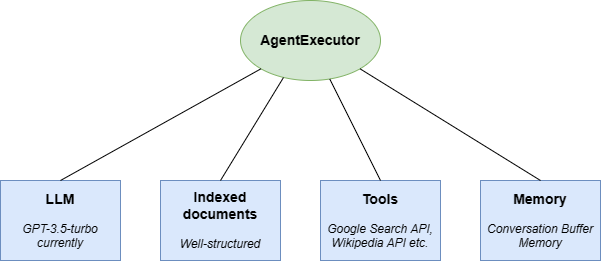

The diagram above was exported from draw.io. Its source (the exported page's mxGraphModel, read from the mxfile embedded in the PNG):
<mxGraphModel dx="1377" dy="756" grid="1" gridSize="10" guides="1" tooltips="1" connect="1" arrows="1" fold="1" page="1" pageScale="1" pageWidth="1169" pageHeight="827" math="0" shadow="0">
  <root>
    <mxCell id="0" />
    <mxCell id="1" parent="0" />
    <mxCell id="ToRfyEy9vJ_EcrMSde4P-1" value="&lt;b&gt;&lt;font style=&quot;font-size: 14px;&quot;&gt;LLM&lt;br&gt;&lt;/font&gt;&lt;/b&gt;&lt;br&gt;&lt;i&gt;GPT-3.5-turbo currently&lt;/i&gt;" style="rounded=0;whiteSpace=wrap;html=1;fillColor=#dae8fc;strokeColor=#6c8ebf;" parent="1" vertex="1">
      <mxGeometry x="40" y="360" width="120" height="80" as="geometry" />
    </mxCell>
    <mxCell id="ToRfyEy9vJ_EcrMSde4P-2" value="&lt;b style=&quot;font-size: 14px;&quot;&gt;Indexed documents&lt;br&gt;&lt;/b&gt;&lt;br&gt;&lt;i&gt;Well-structured&lt;/i&gt;" style="rounded=0;whiteSpace=wrap;html=1;fillColor=#dae8fc;strokeColor=#6c8ebf;" parent="1" vertex="1">
      <mxGeometry x="200" y="360" width="120" height="80" as="geometry" />
    </mxCell>
    <mxCell id="ToRfyEy9vJ_EcrMSde4P-3" value="&lt;b style=&quot;font-size: 14px;&quot;&gt;Tools&lt;br&gt;&lt;/b&gt;&lt;br&gt;&lt;i&gt;Google Search API,&lt;br&gt;Wikipedia API etc.&lt;/i&gt;" style="rounded=0;whiteSpace=wrap;html=1;fillColor=#dae8fc;strokeColor=#6c8ebf;" parent="1" vertex="1">
      <mxGeometry x="360" y="360" width="120" height="80" as="geometry" />
    </mxCell>
    <mxCell id="ToRfyEy9vJ_EcrMSde4P-5" value="&lt;font style=&quot;font-size: 14px;&quot;&gt;&lt;b&gt;AgentExecutor&lt;/b&gt;&lt;/font&gt;" style="ellipse;whiteSpace=wrap;html=1;fillColor=#d5e8d4;strokeColor=#82b366;" parent="1" vertex="1">
      <mxGeometry x="280" y="180" width="140" height="80" as="geometry" />
    </mxCell>
    <mxCell id="ToRfyEy9vJ_EcrMSde4P-6" value="" style="endArrow=none;html=1;rounded=0;entryX=0;entryY=1;entryDx=0;entryDy=0;exitX=0.5;exitY=0;exitDx=0;exitDy=0;" parent="1" source="ToRfyEy9vJ_EcrMSde4P-1" target="ToRfyEy9vJ_EcrMSde4P-5" edge="1">
      <mxGeometry width="50" height="50" relative="1" as="geometry">
        <mxPoint x="610" y="490" as="sourcePoint" />
        <mxPoint x="660" y="440" as="targetPoint" />
      </mxGeometry>
    </mxCell>
    <mxCell id="ToRfyEy9vJ_EcrMSde4P-7" value="" style="endArrow=none;html=1;rounded=0;entryX=0.307;entryY=0.963;entryDx=0;entryDy=0;exitX=0.5;exitY=0;exitDx=0;exitDy=0;entryPerimeter=0;" parent="1" source="ToRfyEy9vJ_EcrMSde4P-2" target="ToRfyEy9vJ_EcrMSde4P-5" edge="1">
      <mxGeometry width="50" height="50" relative="1" as="geometry">
        <mxPoint x="200" y="370" as="sourcePoint" />
        <mxPoint x="311" y="258" as="targetPoint" />
      </mxGeometry>
    </mxCell>
    <mxCell id="ToRfyEy9vJ_EcrMSde4P-8" value="" style="endArrow=none;html=1;rounded=0;exitX=0.5;exitY=0;exitDx=0;exitDy=0;" parent="1" source="ToRfyEy9vJ_EcrMSde4P-3" target="ToRfyEy9vJ_EcrMSde4P-5" edge="1">
      <mxGeometry width="50" height="50" relative="1" as="geometry">
        <mxPoint x="210" y="380" as="sourcePoint" />
        <mxPoint x="321" y="268" as="targetPoint" />
      </mxGeometry>
    </mxCell>
    <mxCell id="1c9jD-vjKujfzP5gFglJ-1" value="&lt;b style=&quot;font-size: 14px;&quot;&gt;Memory&lt;br&gt;&lt;/b&gt;&lt;br&gt;&lt;i&gt;Conversation Buffer Memory&lt;/i&gt;" style="rounded=0;whiteSpace=wrap;html=1;fillColor=#dae8fc;strokeColor=#6c8ebf;" vertex="1" parent="1">
      <mxGeometry x="520" y="360" width="120" height="80" as="geometry" />
    </mxCell>
    <mxCell id="1c9jD-vjKujfzP5gFglJ-2" value="" style="endArrow=none;html=1;rounded=0;exitX=0.5;exitY=0;exitDx=0;exitDy=0;entryX=1;entryY=1;entryDx=0;entryDy=0;" edge="1" parent="1" source="1c9jD-vjKujfzP5gFglJ-1" target="ToRfyEy9vJ_EcrMSde4P-5">
      <mxGeometry width="50" height="50" relative="1" as="geometry">
        <mxPoint x="430" y="370" as="sourcePoint" />
        <mxPoint x="379" y="268" as="targetPoint" />
      </mxGeometry>
    </mxCell>
  </root>
</mxGraphModel>